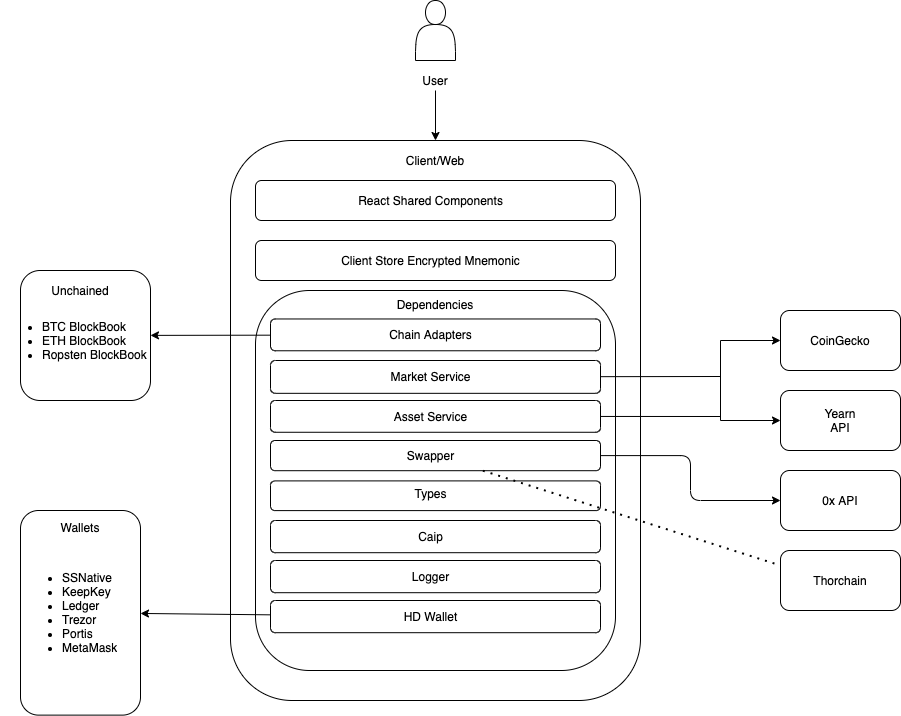

The diagram above was exported from draw.io. Its source (the exported page's mxGraphModel, read from the mxfile embedded in the PNG):
<mxGraphModel dx="1169" dy="807" grid="1" gridSize="10" guides="1" tooltips="1" connect="1" arrows="1" fold="1" page="1" pageScale="1" pageWidth="850" pageHeight="1100" background="none" math="0" shadow="0">
  <root>
    <mxCell id="0" />
    <mxCell id="1" parent="0" />
    <mxCell id="2" value="" style="rounded=1;whiteSpace=wrap;html=1;" parent="1" vertex="1">
      <mxGeometry x="140" y="230" width="410" height="560" as="geometry" />
    </mxCell>
    <mxCell id="5" value="" style="group" parent="1" vertex="1" connectable="0">
      <mxGeometry x="325" y="90" width="40" height="90" as="geometry" />
    </mxCell>
    <mxCell id="3" value="" style="shape=actor;whiteSpace=wrap;html=1;" parent="5" vertex="1">
      <mxGeometry width="40" height="60" as="geometry" />
    </mxCell>
    <mxCell id="4" value="User" style="text;html=1;strokeColor=none;fillColor=none;align=center;verticalAlign=middle;whiteSpace=wrap;rounded=0;" parent="5" vertex="1">
      <mxGeometry y="70" width="40" height="20" as="geometry" />
    </mxCell>
    <mxCell id="6" value="" style="endArrow=classic;html=1;" parent="1" source="4" target="2" edge="1">
      <mxGeometry width="50" height="50" relative="1" as="geometry">
        <mxPoint x="300" y="250" as="sourcePoint" />
        <mxPoint x="350" y="200" as="targetPoint" />
      </mxGeometry>
    </mxCell>
    <mxCell id="7" value="Client/Web" style="text;html=1;strokeColor=none;fillColor=none;align=center;verticalAlign=middle;whiteSpace=wrap;rounded=0;" parent="1" vertex="1">
      <mxGeometry x="325" y="240" width="40" height="20" as="geometry" />
    </mxCell>
    <mxCell id="10" value="" style="group" parent="1" vertex="1" connectable="0">
      <mxGeometry x="165" y="270" width="360" height="40" as="geometry" />
    </mxCell>
    <mxCell id="8" value="" style="rounded=1;whiteSpace=wrap;html=1;" parent="10" vertex="1">
      <mxGeometry width="360" height="40" as="geometry" />
    </mxCell>
    <mxCell id="9" value="React Shared Components" style="text;html=1;strokeColor=none;fillColor=none;align=center;verticalAlign=middle;whiteSpace=wrap;rounded=0;" parent="10" vertex="1">
      <mxGeometry x="77.5" y="10" width="195" height="20" as="geometry" />
    </mxCell>
    <mxCell id="12" value="" style="group" parent="1" vertex="1" connectable="0">
      <mxGeometry x="165" y="330" width="360" height="40" as="geometry" />
    </mxCell>
    <mxCell id="13" value="" style="rounded=1;whiteSpace=wrap;html=1;" parent="12" vertex="1">
      <mxGeometry width="360" height="40" as="geometry" />
    </mxCell>
    <mxCell id="14" value="Client Store Encrypted Mnemonic" style="text;html=1;strokeColor=none;fillColor=none;align=center;verticalAlign=middle;whiteSpace=wrap;rounded=0;" parent="12" vertex="1">
      <mxGeometry x="77.5" y="10" width="195" height="20" as="geometry" />
    </mxCell>
    <mxCell id="73" value="" style="group" parent="1" vertex="1" connectable="0">
      <mxGeometry x="690" y="400" width="120" height="60" as="geometry" />
    </mxCell>
    <mxCell id="69" value="" style="rounded=1;whiteSpace=wrap;html=1;" parent="73" vertex="1">
      <mxGeometry width="120" height="60" as="geometry" />
    </mxCell>
    <mxCell id="72" value="CoinGecko" style="text;html=1;strokeColor=none;fillColor=none;align=center;verticalAlign=middle;whiteSpace=wrap;rounded=0;" parent="73" vertex="1">
      <mxGeometry x="40" y="20" width="40" height="20" as="geometry" />
    </mxCell>
    <mxCell id="77" value="" style="group" parent="1" vertex="1" connectable="0">
      <mxGeometry x="690" y="480" width="120" height="60" as="geometry" />
    </mxCell>
    <mxCell id="75" value="" style="rounded=1;whiteSpace=wrap;html=1;" parent="77" vertex="1">
      <mxGeometry width="120" height="60" as="geometry" />
    </mxCell>
    <mxCell id="76" value="Yearn API" style="text;html=1;strokeColor=none;fillColor=none;align=center;verticalAlign=middle;whiteSpace=wrap;rounded=0;" parent="77" vertex="1">
      <mxGeometry x="40" y="20" width="40" height="20" as="geometry" />
    </mxCell>
    <mxCell id="78" value="" style="group" parent="1" vertex="1" connectable="0">
      <mxGeometry x="-70" y="600" width="120" height="204.62000000000006" as="geometry" />
    </mxCell>
    <mxCell id="64" value="" style="rounded=1;whiteSpace=wrap;html=1;" parent="78" vertex="1">
      <mxGeometry width="120" height="204.62" as="geometry" />
    </mxCell>
    <mxCell id="65" value="Wallets" style="text;html=1;strokeColor=none;fillColor=none;align=center;verticalAlign=middle;whiteSpace=wrap;rounded=0;" parent="78" vertex="1">
      <mxGeometry x="40" y="6.930000000000007" width="40" height="20" as="geometry" />
    </mxCell>
    <mxCell id="67" value="&lt;ul&gt;&lt;li&gt;SSNative&lt;/li&gt;&lt;li&gt;&lt;span&gt;KeepKey&lt;/span&gt;&lt;/li&gt;&lt;li&gt;Ledger&lt;/li&gt;&lt;li&gt;Trezor&lt;/li&gt;&lt;li&gt;Portis&lt;/li&gt;&lt;li&gt;MetaMask&lt;/li&gt;&lt;/ul&gt;" style="text;strokeColor=none;fillColor=none;html=1;whiteSpace=wrap;verticalAlign=middle;overflow=hidden;" parent="78" vertex="1">
      <mxGeometry y="26.930000000000007" width="100" height="150" as="geometry" />
    </mxCell>
    <mxCell id="86" value="" style="group" parent="1" vertex="1" connectable="0">
      <mxGeometry x="-90" y="360" width="160" height="130" as="geometry" />
    </mxCell>
    <mxCell id="83" value="" style="rounded=1;whiteSpace=wrap;html=1;" parent="86" vertex="1">
      <mxGeometry x="20" width="130" height="130" as="geometry" />
    </mxCell>
    <mxCell id="84" value="Unchained" style="text;html=1;strokeColor=none;fillColor=none;align=center;verticalAlign=middle;whiteSpace=wrap;rounded=0;" parent="86" vertex="1">
      <mxGeometry x="60" y="10" width="40" height="20" as="geometry" />
    </mxCell>
    <mxCell id="85" value="&lt;ul&gt;&lt;li&gt;&lt;span&gt;BTC BlockBook&lt;/span&gt;&lt;/li&gt;&lt;li&gt;ETH BlockBook&lt;/li&gt;&lt;li&gt;Ropsten BlockBook&lt;/li&gt;&lt;/ul&gt;" style="text;strokeColor=none;fillColor=none;html=1;whiteSpace=wrap;verticalAlign=middle;overflow=hidden;" parent="86" vertex="1">
      <mxGeometry y="30" width="160" height="80" as="geometry" />
    </mxCell>
    <mxCell id="88" value="" style="group" parent="1" vertex="1" connectable="0">
      <mxGeometry x="690" y="560" width="120" height="60" as="geometry" />
    </mxCell>
    <mxCell id="80" value="" style="rounded=1;whiteSpace=wrap;html=1;" parent="88" vertex="1">
      <mxGeometry width="120" height="60" as="geometry" />
    </mxCell>
    <mxCell id="81" value="0x API" style="text;html=1;strokeColor=none;fillColor=none;align=center;verticalAlign=middle;whiteSpace=wrap;rounded=0;" parent="88" vertex="1">
      <mxGeometry x="40" y="20" width="40" height="20" as="geometry" />
    </mxCell>
    <mxCell id="92" value="" style="group" parent="1" vertex="1" connectable="0">
      <mxGeometry x="690" y="640" width="120" height="60" as="geometry" />
    </mxCell>
    <mxCell id="93" value="" style="rounded=1;whiteSpace=wrap;html=1;" parent="92" vertex="1">
      <mxGeometry width="120" height="60" as="geometry" />
    </mxCell>
    <mxCell id="94" value="Thorchain" style="text;html=1;strokeColor=none;fillColor=none;align=center;verticalAlign=middle;whiteSpace=wrap;rounded=0;" parent="92" vertex="1">
      <mxGeometry x="40" y="20" width="40" height="20" as="geometry" />
    </mxCell>
    <mxCell id="18" value="" style="group" parent="1" vertex="1" connectable="0">
      <mxGeometry x="165" y="390" width="360" height="370" as="geometry" />
    </mxCell>
    <mxCell id="16" value="" style="rounded=1;whiteSpace=wrap;html=1;" parent="18" vertex="1">
      <mxGeometry y="-10" width="360" height="380" as="geometry" />
    </mxCell>
    <mxCell id="17" value="Dependencies" style="text;html=1;strokeColor=none;fillColor=none;align=center;verticalAlign=middle;whiteSpace=wrap;rounded=0;" parent="18" vertex="1">
      <mxGeometry x="160" y="-9.995730769230772" width="40" height="28.46153846153846" as="geometry" />
    </mxCell>
    <mxCell id="25" value="" style="group" parent="18" vertex="1" connectable="0">
      <mxGeometry x="15" y="60" width="330" height="32.83" as="geometry" />
    </mxCell>
    <mxCell id="26" value="" style="rounded=1;whiteSpace=wrap;html=1;" parent="25" vertex="1">
      <mxGeometry width="330" height="32.83" as="geometry" />
    </mxCell>
    <mxCell id="27" value="Market Service" style="text;html=1;strokeColor=none;fillColor=none;align=center;verticalAlign=middle;whiteSpace=wrap;rounded=0;" parent="25" vertex="1">
      <mxGeometry x="71.04166666666666" y="8.2075" width="178.75" height="16.415" as="geometry" />
    </mxCell>
    <mxCell id="60" value="" style="group" parent="18" vertex="1" connectable="0">
      <mxGeometry x="15" y="260" width="330" height="32.2" as="geometry" />
    </mxCell>
    <mxCell id="61" value="" style="rounded=1;whiteSpace=wrap;html=1;" parent="60" vertex="1">
      <mxGeometry width="330" height="32.2" as="geometry" />
    </mxCell>
    <mxCell id="62" value="Logger" style="text;html=1;strokeColor=none;fillColor=none;align=center;verticalAlign=middle;whiteSpace=wrap;rounded=0;" parent="60" vertex="1">
      <mxGeometry x="71.04166666666666" y="8.05" width="178.75" height="16.1" as="geometry" />
    </mxCell>
    <mxCell id="145" value="" style="group" parent="18" vertex="1" connectable="0">
      <mxGeometry x="15" y="300" width="330" height="32.2" as="geometry" />
    </mxCell>
    <mxCell id="146" value="" style="rounded=1;whiteSpace=wrap;html=1;" parent="145" vertex="1">
      <mxGeometry width="330" height="32.2" as="geometry" />
    </mxCell>
    <mxCell id="147" value="HD Wallet" style="text;html=1;strokeColor=none;fillColor=none;align=center;verticalAlign=middle;whiteSpace=wrap;rounded=0;" parent="145" vertex="1">
      <mxGeometry x="71.04166666666666" y="8.05" width="178.75" height="16.1" as="geometry" />
    </mxCell>
    <mxCell id="56" value="" style="group" parent="18" vertex="1" connectable="0">
      <mxGeometry x="15" y="220" width="330" height="32.2" as="geometry" />
    </mxCell>
    <mxCell id="57" value="" style="rounded=1;whiteSpace=wrap;html=1;" parent="56" vertex="1">
      <mxGeometry width="330" height="32.2" as="geometry" />
    </mxCell>
    <mxCell id="58" value="Caip" style="text;html=1;strokeColor=none;fillColor=none;align=center;verticalAlign=middle;whiteSpace=wrap;rounded=0;" parent="56" vertex="1">
      <mxGeometry x="71.04166666666666" y="8.05" width="178.75" height="16.1" as="geometry" />
    </mxCell>
    <mxCell id="34" value="" style="group" parent="18" vertex="1" connectable="0">
      <mxGeometry x="15" y="180.4" width="330" height="39.6" as="geometry" />
    </mxCell>
    <mxCell id="35" value="" style="rounded=1;whiteSpace=wrap;html=1;" parent="34" vertex="1">
      <mxGeometry width="330" height="29.700000000000003" as="geometry" />
    </mxCell>
    <mxCell id="36" value="Types" style="text;html=1;strokeColor=none;fillColor=none;align=center;verticalAlign=middle;whiteSpace=wrap;rounded=0;" parent="34" vertex="1">
      <mxGeometry x="71.04166666666666" y="6.46786271450858" width="178.75" height="12.93572542901716" as="geometry" />
    </mxCell>
    <mxCell id="31" value="" style="group" parent="18" vertex="1" connectable="0">
      <mxGeometry x="15" y="140" width="330" height="30.2" as="geometry" />
    </mxCell>
    <mxCell id="32" value="" style="rounded=1;whiteSpace=wrap;html=1;" parent="31" vertex="1">
      <mxGeometry width="330" height="30.200000000000003" as="geometry" />
    </mxCell>
    <mxCell id="33" value="Swapper" style="text;html=1;strokeColor=none;fillColor=none;align=center;verticalAlign=middle;whiteSpace=wrap;rounded=0;" parent="31" vertex="1">
      <mxGeometry x="71.04166666666666" y="7.550000000000001" width="178.75" height="15.100000000000001" as="geometry" />
    </mxCell>
    <mxCell id="28" value="" style="group" parent="18" vertex="1" connectable="0">
      <mxGeometry x="15" y="100" width="330" height="31.77" as="geometry" />
    </mxCell>
    <mxCell id="29" value="" style="rounded=1;whiteSpace=wrap;html=1;" parent="28" vertex="1">
      <mxGeometry width="330" height="31.77" as="geometry" />
    </mxCell>
    <mxCell id="30" value="Asset Service" style="text;html=1;strokeColor=none;fillColor=none;align=center;verticalAlign=middle;whiteSpace=wrap;rounded=0;" parent="28" vertex="1">
      <mxGeometry x="71.04166666666666" y="7.9425" width="178.75" height="15.885" as="geometry" />
    </mxCell>
    <mxCell id="20" value="" style="group" parent="18" vertex="1" connectable="0">
      <mxGeometry x="15" y="18.47" width="330" height="31.8" as="geometry" />
    </mxCell>
    <mxCell id="21" value="" style="rounded=1;whiteSpace=wrap;html=1;" parent="20" vertex="1">
      <mxGeometry width="330" height="31.800000000000004" as="geometry" />
    </mxCell>
    <mxCell id="22" value="Chain Adapters" style="text;html=1;strokeColor=none;fillColor=none;align=center;verticalAlign=middle;whiteSpace=wrap;rounded=0;" parent="20" vertex="1">
      <mxGeometry x="71.04166666666666" y="7.950000000000001" width="178.75" height="15.900000000000002" as="geometry" />
    </mxCell>
    <mxCell id="149" value="" style="endArrow=none;html=1;" parent="1" source="26" edge="1">
      <mxGeometry width="50" height="50" relative="1" as="geometry">
        <mxPoint x="570" y="480" as="sourcePoint" />
        <mxPoint x="630" y="466" as="targetPoint" />
      </mxGeometry>
    </mxCell>
    <mxCell id="150" value="" style="endArrow=none;html=1;" parent="1" source="29" edge="1">
      <mxGeometry width="50" height="50" relative="1" as="geometry">
        <mxPoint x="630" y="480" as="sourcePoint" />
        <mxPoint x="630" y="506" as="targetPoint" />
      </mxGeometry>
    </mxCell>
    <mxCell id="151" value="" style="endArrow=none;html=1;" parent="1" edge="1">
      <mxGeometry width="50" height="50" relative="1" as="geometry">
        <mxPoint x="630" y="510" as="sourcePoint" />
        <mxPoint x="630" y="430" as="targetPoint" />
      </mxGeometry>
    </mxCell>
    <mxCell id="152" value="" style="endArrow=classic;html=1;" parent="1" target="69" edge="1">
      <mxGeometry width="50" height="50" relative="1" as="geometry">
        <mxPoint x="630" y="430" as="sourcePoint" />
        <mxPoint x="680" y="430" as="targetPoint" />
      </mxGeometry>
    </mxCell>
    <mxCell id="153" value="" style="endArrow=classic;html=1;" parent="1" target="75" edge="1">
      <mxGeometry width="50" height="50" relative="1" as="geometry">
        <mxPoint x="630" y="510" as="sourcePoint" />
        <mxPoint x="680" y="430" as="targetPoint" />
      </mxGeometry>
    </mxCell>
    <mxCell id="154" value="" style="edgeStyle=elbowEdgeStyle;elbow=horizontal;endArrow=classic;html=1;" parent="1" source="32" target="80" edge="1">
      <mxGeometry width="50" height="50" relative="1" as="geometry">
        <mxPoint x="630" y="550" as="sourcePoint" />
        <mxPoint x="680" y="500" as="targetPoint" />
      </mxGeometry>
    </mxCell>
    <mxCell id="155" value="" style="endArrow=none;dashed=1;html=1;dashPattern=1 3;strokeWidth=2;entryX=0;entryY=0.25;entryDx=0;entryDy=0;" parent="1" source="32" target="93" edge="1">
      <mxGeometry width="50" height="50" relative="1" as="geometry">
        <mxPoint x="630" y="550" as="sourcePoint" />
        <mxPoint x="680" y="500" as="targetPoint" />
      </mxGeometry>
    </mxCell>
    <mxCell id="156" value="" style="endArrow=classic;html=1;" parent="1" source="21" target="83" edge="1">
      <mxGeometry width="50" height="50" relative="1" as="geometry">
        <mxPoint x="630" y="550" as="sourcePoint" />
        <mxPoint x="680" y="500" as="targetPoint" />
      </mxGeometry>
    </mxCell>
    <mxCell id="157" value="" style="endArrow=classic;html=1;" parent="1" source="146" target="64" edge="1">
      <mxGeometry width="50" height="50" relative="1" as="geometry">
        <mxPoint x="630" y="550" as="sourcePoint" />
        <mxPoint x="680" y="500" as="targetPoint" />
      </mxGeometry>
    </mxCell>
  </root>
</mxGraphModel>